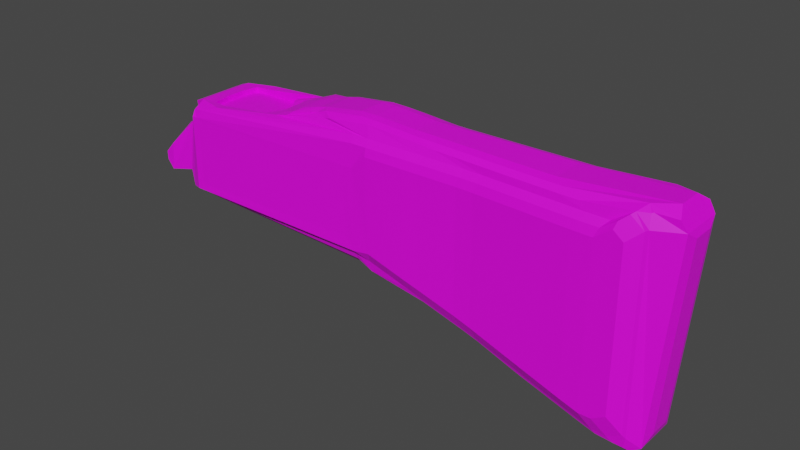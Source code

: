 # Source: ButtOfTheAk_Wood_.blend  (saved by Blender 2.91.10; exported with 4.5.12 LTS)
import bpy
from mathutils import Matrix  # noqa: F401  (used for matrix-valued properties, if any)

bpy.ops.wm.read_factory_settings(use_empty=True)
scene = bpy.context.scene
scene.name = 'Scene'

# ---- collections
col_collection = bpy.data.collections.new('Collection'); scene.collection.children.link(col_collection)

# ---- images (referenced by path relative to the original .blend; pixels are not part of the script)
import os
ASSET_DIR = os.environ.get("B2B_ASSET_DIR", "")  # directory of the original .blend (textures are referenced by path, not embedded)
HERE = os.path.dirname(os.path.abspath(__file__))  # packed textures are extracted next to this script under _unpacked/

def load_image(name, relpath, width, height, colorspace="sRGB"):
    """Load a texture the original file referenced (path relative to the .blend, or extracted next to this script)."""
    p = next((c for c in (os.path.join(HERE, relpath), os.path.join(ASSET_DIR, relpath)) if relpath and os.path.exists(c)), "")
    if p:
        img = bpy.data.images.load(p, check_existing=True)
        img.name = name
    else:  # same state as the original file: an image datablock whose file is absent (Cycles renders it pink)
        img = bpy.data.images.new(name, width, height)
        img.source = "FILE"
        img.filepath = "//" + (relpath or name)
    img.colorspace_settings.name = colorspace
    return img
img_buttoftheweapon_png = load_image('ButtOfTheWeapon.png', 'ButtOfTheWeapon.png', 1024, 1024, 'sRGB')

# ---- materials (node trees are filled in below, after node groups)
mat_buttoftheweapon = bpy.data.materials.new('ButtOfTheWeapon')
mat_buttoftheweapon.use_transparent_shadow = False

# ---- material node trees
mat_buttoftheweapon.use_nodes = True; mat_buttoftheweapon.node_tree.nodes.clear()
_N = mat_buttoftheweapon.node_tree.nodes; _L = mat_buttoftheweapon.node_tree.links
n0 = _N.new('ShaderNodeBsdfPrincipled'); n0.name = 'Principled BSDF'; n0.location = (10, 300)
n0.distribution = 'GGX'
n0.subsurface_method = 'RANDOM_WALK_SKIN'
n0.inputs[3].default_value = 1.45
n0.inputs[27].default_value = (0.0, 0.0, 0.0, 1.0)
n0.inputs[28].default_value = 1.0
n1 = _N.new('ShaderNodeOutputMaterial'); n1.name = 'Material Output'; n1.location = (300, 300)
n2 = _N.new('ShaderNodeTexImage'); n2.name = 'Image Texture'; n2.location = (-557, 124)
n2.image = img_buttoftheweapon_png
_L.new(n0.outputs[0], n1.inputs[0])
_L.new(n2.outputs[0], n0.inputs[0])
n1.is_active_output = True

# ---- world
world_world = bpy.data.worlds.new('World'); scene.world = world_world
world_world.use_nodes = True; world_world.node_tree.nodes.clear()
_N = world_world.node_tree.nodes; _L = world_world.node_tree.links
n0 = _N.new('ShaderNodeOutputWorld'); n0.name = 'World Output'; n0.location = (300, 300)
n1 = _N.new('ShaderNodeBackground'); n1.name = 'Background'; n1.location = (10, 300)
n1.inputs[0].default_value = (0.05088, 0.05088, 0.05088, 1.0)
_L.new(n1.outputs[0], n0.inputs[0])
n0.is_active_output = True
world_world.color = (0.05088, 0.05088, 0.05088)
world_world.use_sun_shadow = False
world_world.sun_shadow_jitter_overblur = 0.0

# ---- meshes
me_cube_005 = bpy.data.meshes.new('Cube.005')
me_cube_005.from_pydata([(-0.02236, -0.01558, 0.03538), (-0.02236, 0.01369, 0.03538), (-0.007561, -0.03109, 0.03538), (-0.007561, 0.02919, 0.03538), (-0.01804, -0.02899, 0.03064), (-0.01804, 0.0271, 0.03064), (-0.007561, 0.02899, 0.03064), (0.02577, 0.02935, 0.03064), (0.02577, -0.03125, 0.03064), (-0.007561, -0.03088, 0.03064), (-0.02552, 0.04328, -0.04249), (-0.02552, -0.04517, -0.04249), (-0.02552, -0.04518, 0.0199), (-0.02552, 0.04328, 0.0199), (-0.07163, -0.03499, -0.04588), (-0.079, -0.01548, -0.0431), (-0.04902, -0.03412, -0.03918), (-0.079, 0.01359, -0.0431), (-0.07163, 0.03309, -0.04588), (-0.04902, 0.03223, -0.03918), (-0.06694, -0.01055, -0.003011), (-0.06866, -0.03505, -0.01847), (-0.04716, -0.02648, 0.009546), (-0.06866, 0.03315, -0.01847), (-0.06694, 0.008652, -0.003011), (-0.04716, 0.02458, 0.009546), (-0.07709, 0.03315, -0.03749), (-0.078, 0.01359, -0.04043), (-0.078, -0.01548, -0.04043), (-0.07709, -0.03505, -0.03749), (-0.07709, -0.03505, -0.02931), (-0.07301, -0.01548, -0.01385), (-0.07301, 0.01359, -0.01385), (-0.07709, 0.03315, -0.02931), (-0.02606, -0.01658, 0.03538), (-0.02606, 0.01468, 0.03538), (-0.03994, -0.02714, 0.02123), (-0.03994, 0.02525, 0.02123), (-0.04166, 0.03775, -0.05111), (-0.04166, -0.03964, -0.05111), (0.04874, 0.02935, 0.04357), (0.04874, -0.03125, 0.04357), (-0.007381, -0.04081, 0.03606), (-0.007381, 0.03892, 0.03606), (0.05545, -0.0009475, 0.05019), (0.03396, -0.0009475, 0.03064), (-0.02425, -0.006666, 0.03538), (-0.02425, 0.004771, 0.03538), (-0.02032, -0.01074, 0.03064), (-0.02032, 0.008846, 0.03064), (-0.03743, -0.03183, 0.03227), (-0.03743, 0.02994, 0.03227), (-0.03864, -0.02908, 0.02578), (-0.03864, 0.02719, 0.02578), (-0.03893, -0.02906, 0.02314), (-0.04818, -0.0285, 0.00763), (-0.04818, 0.02661, 0.00763), (-0.03893, 0.02717, 0.02314), (0.1204, -0.0387, -0.04249), (0.1392, -0.0384, -0.05084), (0.1392, 0.0365, -0.05084), (0.1204, 0.0368, -0.04249), (0.119, 0.0368, 0.0199), (0.119, -0.0387, 0.0199), (0.125, -0.03284, -0.05829), (0.1375, -0.03269, -0.06081), (0.1376, -0.03319, 0.04998), (0.125, -0.03333, 0.05012), (0.1375, 0.03079, -0.06081), (0.125, 0.03095, -0.05829), (0.125, 0.03144, 0.05012), (0.1376, 0.03129, 0.04998), (0.171, -0.03177, 0.04988), (0.1838, -0.03123, 0.04984), (0.2167, -0.03036, 0.04973), (0.2302, -0.03047, 0.04969), (0.2625, -0.03187, 0.04959), (0.2767, -0.03246, 0.04954), (0.3082, -0.03369, 0.04945), (0.3232, -0.03394, 0.0494), (0.3232, 0.03204, 0.0494), (0.3082, 0.0318, 0.04945), (0.2767, 0.03056, 0.04954), (0.2625, 0.02998, 0.04959), (0.2302, 0.02857, 0.04969), (0.2167, 0.02846, 0.04973), (0.1838, 0.02934, 0.04984), (0.171, 0.02987, 0.04988), (0.3082, 0.03179, -0.1201), (0.3232, 0.03204, -0.1254), (0.2625, 0.02997, -0.1042), (0.2767, 0.03056, -0.1092), (0.2167, 0.02846, -0.08832), (0.2302, 0.02857, -0.09304), (0.1709, 0.02987, -0.07242), (0.1839, 0.02934, -0.07691), (0.1839, -0.03123, -0.07691), (0.1709, -0.03177, -0.07242), (0.2303, -0.03047, -0.09304), (0.2167, -0.03036, -0.08832), (0.2767, -0.03246, -0.1092), (0.2625, -0.03187, -0.1042), (0.3232, -0.03394, -0.1254), (0.3082, -0.03369, -0.1201), (0.3006, 0.03798, -0.1069), (0.3155, 0.03829, -0.1121), (0.2572, 0.03581, -0.09185), (0.2713, 0.03654, -0.09675), (0.2137, 0.03404, -0.07672), (0.2272, 0.03418, -0.08142), (0.1703, 0.03573, -0.06163), (0.1832, 0.03506, -0.06612), (0.1832, -0.03696, -0.06612), (0.1703, -0.03762, -0.06163), (0.2272, -0.03607, -0.08142), (0.2137, -0.03593, -0.07672), (0.2713, -0.03844, -0.09675), (0.2572, -0.03771, -0.09185), (0.3155, -0.04018, -0.1121), (0.3006, -0.03987, -0.1069), (0.3351, 0.03803, 0.03903), (0.3351, 0.03803, -0.1051), (0.3247, 0.03811, -0.1122), (0.3247, -0.04, -0.1122), (0.3351, -0.03993, -0.1051), (0.3351, -0.03993, 0.03903), (0.3475, 0.03088, 0.05047), (0.3475, 0.03088, -0.1214), (0.3451, -0.03372, 0.04901), (0.3352, -0.03378, 0.05821), (0.3347, -0.03378, -0.1262), (0.3451, -0.03372, -0.1192), (0.3352, 0.03188, 0.05821), (0.3451, 0.03183, 0.04901), (0.3451, 0.03183, -0.1192), (0.3347, 0.03189, -0.1262), (0.3475, -0.03278, 0.05047), (0.3475, -0.03278, -0.1214), (-0.02032, 0.008889, 0.03538), (-0.01804, 0.02733, 0.03538), (-0.02998, -0.03177, 0.03538), (-0.01804, -0.02923, 0.03538), (-0.02998, 0.02988, 0.03538), (-0.02032, -0.01078, 0.03538), (0.3694, 0.01026, 0.04593), (0.3675, 0.02147, 0.05233), (0.3584, 0.01026, -0.1213), (0.3555, 0.02138, -0.131), (0.3694, -0.01215, 0.04593), (0.3675, -0.02336, 0.05233), (0.3584, -0.01215, -0.1213), (0.3555, -0.02328, -0.131), (0.07016, -0.0009475, 0.05503), (-0.03168, -0.04577, -0.04867), (-0.03168, 0.04387, -0.04867), (0.1267, 0.03675, -0.05308), (0.1267, -0.03865, -0.05308), (0.1375, 0.03496, 0.04346), (0.1376, 0.03673, 0.03592), (0.1376, -0.03863, 0.03592), (0.1375, -0.03686, 0.04346), (0.1697, -0.03555, 0.04343), (0.169, -0.03762, 0.03582), (0.1819, -0.03696, 0.03577), (0.1825, -0.03492, 0.04341), (0.2142, -0.03392, 0.04335), (0.2128, -0.03593, 0.03567), (0.2262, -0.03607, 0.03561), (0.2276, -0.03404, 0.04332), (0.2587, -0.03562, 0.04319), (0.2566, -0.03771, 0.0355), (0.2707, -0.03843, 0.03543), (0.2728, -0.03629, 0.04315), (0.3032, -0.03767, 0.04304), (0.3003, -0.03988, 0.03531), (0.3152, -0.04018, 0.03522), (0.3181, -0.03793, 0.04304), (0.3181, 0.03603, 0.04304), (0.3152, 0.03829, 0.03522), (0.3003, 0.03798, 0.03531), (0.3032, 0.03577, 0.04304), (0.2728, 0.0344, 0.04315), (0.2707, 0.03654, 0.03543), (0.2566, 0.03582, 0.0355), (0.2587, 0.03373, 0.04319), (0.2276, 0.03215, 0.04332), (0.2262, 0.03417, 0.03561), (0.2128, 0.03404, 0.03567), (0.2142, 0.03203, 0.04335), (0.1825, 0.03302, 0.04341), (0.1819, 0.03506, 0.03577), (0.169, 0.03572, 0.03582), (0.1697, 0.03365, 0.04343), (0.3276, 0.03809, 0.04606), (0.3292, 0.03565, 0.05218), (0.3292, -0.03755, 0.05218), (0.3276, -0.03998, 0.04606), (-0.02764, -0.04533, 0.02203), (-0.02334, -0.04354, 0.0295), (-0.03132, -0.04279, 0.02803), (-0.03168, -0.04569, 0.02203), (-0.02334, 0.04164, 0.0295), (-0.02764, 0.04344, 0.02203), (-0.03168, 0.04379, 0.02203), (-0.03132, 0.04089, 0.02803), (0.125, 0.03655, 0.022), (0.125, 0.0353, 0.04342), (0.125, -0.03719, 0.04342), (0.125, -0.03844, 0.022), (0.06, -0.03152, 0.04672), (0.05998, 0.02952, 0.04712), (0.05013, 0.02202, 0.04482), (0.02716, 0.022, 0.03064), (0.05013, -0.02391, 0.04482), (0.02716, -0.02389, 0.03064), (0.1011, 0.02867, 0.05572), (0.09476, 0.02736, 0.05388), (0.09476, -0.02926, 0.05388), (0.1011, -0.03056, 0.05572), (0.1501, -0.02895, 0.05941), (0.135, -0.02915, 0.0601), (0.2049, -0.02872, 0.05604), (0.1902, -0.02854, 0.0564), (0.2534, -0.03068, 0.05562), (0.2389, -0.03011, 0.05575), (0.3004, -0.03205, 0.0556), (0.2858, -0.03185, 0.05554), (0.2858, 0.02995, 0.05554), (0.3004, 0.03015, 0.0556), (0.2389, 0.02822, 0.05575), (0.2534, 0.02878, 0.05562), (0.1902, 0.02664, 0.0564), (0.2049, 0.02683, 0.05604), (0.135, 0.02726, 0.0601), (0.1501, 0.02706, 0.05941), (0.3377, 0.02972, 0.06071), (0.3459, 0.02629, 0.06125), (0.3377, -0.03162, 0.06071), (0.3459, -0.02819, 0.06125), (0.07016, -0.02174, 0.05406), (0.06535, -0.03008, 0.05123), (0.06529, 0.02816, 0.05141), (0.07016, 0.01985, 0.05406), (0.05664, 0.005603, 0.04993), (0.05263, 0.01486, 0.04685), (0.03371, 0.00554, 0.03064), (0.0297, 0.01475, 0.03064), (0.05263, -0.01676, 0.04685), (0.05664, -0.007498, 0.04993), (0.0297, -0.01665, 0.03064), (0.03371, -0.007435, 0.03064), (0.08943, 0.01556, 0.05893), (0.09249, 0.02255, 0.05809), (0.08548, 0.02286, 0.05503), (0.08267, 0.01595, 0.05707), (0.08267, -0.01785, 0.05707), (0.08559, -0.02483, 0.05502), (0.09259, -0.02451, 0.05807), (0.08943, -0.01745, 0.05893), (0.1389, -0.02308, 0.06259), (0.1335, -0.01556, 0.06413), (0.1206, -0.01589, 0.06417), (0.125, -0.02317, 0.06294), (0.1899, -0.02282, 0.05982), (0.1818, -0.01499, 0.06185), (0.1683, -0.01484, 0.06189), (0.1756, -0.02255, 0.06004), (0.2385, -0.02479, 0.0595), (0.2301, -0.01679, 0.06171), (0.2159, -0.01628, 0.06175), (0.2241, -0.02421, 0.0596), (0.2863, -0.02612, 0.05942), (0.2784, -0.01808, 0.06156), (0.2635, -0.0179, 0.0616), (0.2716, -0.02592, 0.05941), (0.2716, 0.02402, 0.05942), (0.2635, 0.016, 0.0616), (0.2784, 0.01618, 0.06156), (0.2863, 0.02422, 0.05942), (0.2241, 0.0223, 0.05961), (0.2159, 0.01439, 0.06175), (0.2301, 0.01489, 0.06171), (0.2385, 0.02288, 0.05951), (0.1756, 0.02063, 0.06006), (0.1683, 0.01295, 0.06189), (0.1818, 0.01309, 0.06185), (0.1898, 0.0209, 0.05983), (0.1249, 0.02122, 0.06296), (0.1206, 0.014, 0.06417), (0.1335, 0.01366, 0.06413), (0.1389, 0.02115, 0.06261), (0.3425, 0.02049, 0.06559), (0.3587, 0.01125, 0.06796), (0.3471, 0.02544, 0.06189), (0.3628, 0.02257, 0.06109), (0.3587, -0.01314, 0.06796), (0.3425, -0.02239, 0.06559), (0.3628, -0.02447, 0.06109), (0.3471, -0.02734, 0.06189), (-0.01804, 0.02721, 0.03301), (-0.007561, 0.02908, 0.03301), (-0.007561, -0.03098, 0.03301), (-0.01804, -0.0291, 0.03301), (0.02577, 0.02935, 0.03619), (0.02577, -0.03125, 0.03998), (0.03396, -0.0009475, 0.03373), (-0.02032, 0.008866, 0.03301), (-0.02032, -0.01076, 0.03301), (0.02716, 0.02201, 0.03619), (0.02716, -0.0239, 0.03619), (0.03369, 0.005572, 0.03373), (0.02968, 0.0148, 0.03373), (0.03369, -0.007466, 0.03373), (0.02968, -0.0167, 0.03373), (-0.01838, -0.03037, -0.05979), (-0.03558, -0.03812, -0.05338), (-0.03558, 0.03622, -0.05338), (-0.01838, 0.02847, -0.05979), (0.125, 0.02212, -0.06948), (0.125, 0.029, -0.06349), (0.1375, 0.02897, -0.07032), (0.1375, 0.02186, -0.07632), (0.1375, -0.02376, -0.07632), (0.1375, -0.03086, -0.07032), (0.125, -0.03089, -0.06349), (0.125, -0.02402, -0.06948), (0.3258, 0.03078, -0.129), (0.3307, 0.02231, -0.136), (0.3159, 0.0221, -0.131), (0.3108, 0.03053, -0.1239), (0.2787, 0.02929, -0.113), (0.2823, 0.02098, -0.1198), (0.2682, 0.02048, -0.1151), (0.2645, 0.02871, -0.1082), (0.2312, 0.02775, -0.09515), (0.234, 0.01921, -0.1016), (0.2205, 0.01912, -0.09712), (0.2177, 0.0276, -0.09061), (0.1844, 0.02831, -0.0795), (0.1857, 0.01991, -0.0855), (0.1729, 0.02036, -0.08325), (0.1718, 0.02835, -0.07716), (0.1718, -0.03024, -0.07716), (0.1729, -0.02226, -0.08325), (0.1857, -0.0218, -0.0855), (0.1844, -0.03021, -0.0795), (0.2177, -0.02949, -0.09061), (0.2205, -0.02101, -0.09712), (0.234, -0.02111, -0.1016), (0.2312, -0.02965, -0.09515), (0.2645, -0.03061, -0.1082), (0.2682, -0.02237, -0.1151), (0.2823, -0.02287, -0.1198), (0.2787, -0.03118, -0.113), (0.3108, -0.03243, -0.1239), (0.3159, -0.02399, -0.131), (0.3307, -0.0242, -0.136), (0.3258, -0.03268, -0.129), (0.3446, 0.02216, -0.1373), (0.3382, 0.03057, -0.1301), (0.3457, 0.02918, -0.1314), (0.3492, 0.02533, -0.1346), (0.3382, -0.03247, -0.1301), (0.3446, -0.02406, -0.1373), (0.3492, -0.02722, -0.1346), (0.3457, -0.03107, -0.1314)], [], [(28, 29, 30, 31, 32, 33, 26, 27), (60, 110, 94, 68), (329, 330, 91, 88), (156, 153, 39, 64), (325, 318, 321, 322), (300, 299, 5, 6), (163, 112, 115, 166), (217, 218, 257, 256), (2, 141, 140, 42), (304, 309, 214, 8), (302, 301, 9, 4), (303, 300, 6, 7), (301, 304, 8, 9), (313, 249, 214, 309), (307, 302, 4, 48), (14, 21, 30, 29), (23, 18, 26, 33), (20, 24, 32, 31), (56, 24, 20, 55), (16, 15, 17, 19), (19, 18, 23, 56), (55, 21, 14, 16), (14, 15, 16), (17, 18, 19), (20, 21, 55), (23, 24, 56), (23, 33, 32, 24), (30, 21, 20, 31), (14, 29, 28, 15), (26, 18, 17, 27), (17, 15, 28, 27), (126, 127, 134, 133), (182, 107, 106, 183), (105, 122, 135, 89), (331, 352, 351, 332), (140, 199, 198, 42), (201, 204, 142, 43), (62, 13, 202, 205), (206, 201, 43, 70), (113, 59, 65, 97), (208, 156, 59, 159), (180, 181, 82, 81), (123, 118, 102, 130), (180, 81, 80, 177), (12, 63, 208, 197), (109, 106, 90, 93), (160, 66, 67, 207), (37, 25, 22, 36), (39, 16, 19, 38), (38, 19, 56, 57, 142), (54, 55, 16, 39, 140), (315, 324, 64, 39), (66, 218, 217, 67), (327, 356, 355, 328), (7, 6, 5, 49, 48, 4, 9, 8, 214, 249, 250, 45, 245, 246, 212), (319, 316, 38, 69), (270, 263, 221, 224), (230, 82, 83, 229), (228, 80, 81, 227), (3, 40, 70, 43), (107, 182, 179, 104), (316, 317, 314, 315, 39, 38), (114, 167, 166, 115), (0, 46, 47, 1, 35, 34), (198, 207, 67, 42), (210, 211, 244, 241), (60, 158, 191, 110), (139, 3, 43, 142), (215, 71, 70, 216), (308, 303, 7, 212), (233, 215, 252, 287), (299, 306, 49, 5), (306, 307, 48, 49), (142, 57, 53, 51), (54, 140, 50, 52), (57, 54, 52, 53), (140, 142, 51, 50), (36, 22, 55, 54), (22, 25, 56, 55), (25, 37, 57, 56), (37, 36, 54, 57), (41, 2, 42, 67), (117, 114, 98, 101), (119, 116, 100, 103), (175, 118, 123, 124, 125, 196), (107, 104, 88, 91), (178, 105, 104, 179), (111, 108, 92, 95), (115, 112, 96, 99), (308, 212, 246, 311), (137, 136, 128, 131), (111, 190, 187, 108), (329, 88, 89, 326), (226, 78, 79, 225), (360, 359, 135, 134, 127), (171, 116, 119, 174), (167, 114, 117, 170), (357, 102, 103, 354), (353, 100, 101, 350), (349, 98, 99, 346), (154, 155, 69, 38), (344, 339, 336, 347), (348, 335, 332, 351), (352, 331, 328, 355), (228, 235, 132, 80), (109, 186, 183, 106), (232, 84, 85, 231), (234, 86, 87, 233), (341, 320, 68, 94), (274, 267, 223, 226), (225, 237, 296, 271), (282, 275, 227, 230), (323, 65, 64, 324), (339, 344, 343, 340), (335, 348, 347, 336), (58, 63, 12, 11), (116, 171, 170, 117), (118, 175, 174, 119), (125, 124, 131, 128), (10, 13, 62, 61), (220, 72, 73, 219), (190, 111, 110, 191), (186, 109, 108, 187), (41, 209, 213), (222, 74, 75, 221), (224, 76, 77, 223), (145, 147, 127, 126), (192, 157, 71, 87), (68, 320, 319, 69), (215, 216, 253, 252), (159, 59, 113, 162), (60, 68, 69, 155), (158, 60, 155, 205), (65, 59, 156, 64), (160, 161, 72, 66), (322, 321, 340, 343), (323, 342, 97, 65), (215, 233, 87, 71), (220, 218, 66, 72), (345, 346, 99, 96), (349, 350, 101, 98), (353, 354, 103, 100), (357, 362, 130, 102), (359, 326, 89, 135), (333, 334, 93, 90), (337, 338, 95, 92), (345, 96, 97, 342), (132, 235, 236, 126, 133), (234, 231, 85, 86), (232, 229, 83, 84), (230, 227, 81, 82), (237, 225, 79, 129), (226, 223, 77, 78), (224, 221, 75, 76), (222, 219, 73, 74), (119, 103, 102, 118), (117, 101, 100, 116), (115, 99, 98, 114), (113, 97, 96, 112), (111, 95, 94, 110), (109, 93, 92, 108), (107, 91, 90, 106), (105, 89, 88, 104), (194, 177, 80, 132), (184, 185, 84, 83), (188, 189, 86, 85), (193, 194, 132, 133, 120), (164, 165, 74, 73), (168, 169, 76, 75), (172, 173, 78, 77), (176, 195, 129, 79), (341, 94, 95, 338), (337, 92, 93, 334), (333, 90, 91, 330), (356, 327, 358, 363), (164, 73, 72, 161), (168, 75, 74, 165), (172, 77, 76, 169), (176, 79, 78, 173), (192, 87, 86, 189), (188, 85, 84, 185), (184, 83, 82, 181), (105, 178, 193, 120, 121, 122), (260, 289, 288, 261), (264, 285, 284, 265), (268, 281, 280, 269), (272, 277, 276, 273), (112, 163, 162, 113), (146, 144, 148, 150), (136, 137, 151, 149), (130, 362, 365, 137, 131), (238, 237, 129, 128, 136), (135, 122, 121, 134), (129, 195, 196, 125, 128), (11, 12, 197, 200, 153), (123, 130, 131, 124), (361, 360, 127, 147), (145, 126, 236, 293, 294), (364, 363, 358, 361, 147, 151), (151, 137, 365, 364), (121, 120, 133, 134), (1, 47, 138, 139), (0, 34, 140, 141), (35, 1, 139, 142), (34, 35, 142, 140), (46, 0, 141, 143), (47, 46, 143, 138), (51, 53, 52, 50), (146, 150, 151, 147), (148, 144, 145, 149), (144, 146, 147, 145), (150, 148, 149, 151), (296, 237, 238, 298), (210, 40, 211), (210, 216, 70, 40), (217, 209, 41, 67), (153, 200, 199, 140, 39), (204, 203, 154, 38, 142), (63, 58, 156, 208), (58, 11, 153, 156), (13, 10, 154, 203, 202), (10, 61, 155, 154), (61, 62, 205, 155), (197, 198, 199, 200), (201, 202, 203, 204), (206, 157, 158, 205), (160, 207, 208, 159), (178, 179, 180, 177), (182, 183, 184, 181), (186, 187, 188, 185), (190, 191, 192, 189), (162, 163, 164, 161), (166, 167, 168, 165), (170, 171, 172, 169), (174, 175, 176, 173), (161, 160, 159, 162), (207, 198, 197, 208), (157, 192, 191, 158), (201, 206, 205, 202), (163, 166, 165, 164), (167, 170, 169, 168), (171, 174, 173, 172), (179, 182, 181, 180), (183, 186, 185, 184), (187, 190, 189, 188), (193, 178, 177, 194), (195, 176, 175, 196), (71, 157, 206, 70), (294, 292, 295, 297, 149, 145), (297, 298, 238, 136, 149), (305, 310, 245, 45), (312, 305, 45, 250), (254, 255, 258, 251), (218, 220, 262, 257), (235, 291, 293, 236), (287, 290, 234, 233), (290, 283, 231, 234), (235, 228, 278, 291), (277, 272, 295, 292), (281, 268, 273, 276), (285, 264, 269, 280), (289, 260, 265, 284), (251, 258, 261, 288), (266, 259, 219, 222), (152, 242, 243, 44), (152, 239, 255), (259, 262, 220, 219), (263, 266, 222, 221), (267, 270, 224, 223), (275, 278, 228, 227), (279, 282, 230, 229), (283, 286, 232, 231), (286, 279, 229, 232), (271, 274, 226, 225), (216, 210, 241, 253), (239, 152, 44, 248), (209, 217, 256, 240), (292, 294, 293, 291), (297, 295, 296, 298), (310, 243, 244, 311), (312, 250, 249, 313), (254, 251, 252, 253), (258, 255, 256, 257), (288, 289, 290, 287), (284, 285, 286, 283), (280, 281, 282, 279), (276, 277, 278, 275), (272, 273, 274, 271), (268, 269, 270, 267), (264, 265, 266, 263), (260, 261, 262, 259), (251, 288, 287, 252), (261, 258, 257, 262), (242, 254, 253, 241), (255, 239, 240, 256), (265, 260, 259, 266), (269, 264, 263, 270), (273, 268, 267, 274), (281, 276, 275, 282), (285, 280, 279, 286), (289, 284, 283, 290), (277, 292, 291, 278), (295, 272, 271, 296), (243, 242, 241, 244), (239, 248, 247, 240), (240, 247, 213, 209), (248, 312, 313, 247), (245, 310, 311, 246), (248, 44, 305, 312), (44, 243, 310, 305), (211, 308, 311, 244), (138, 143, 307, 306), (139, 138, 306, 299), (211, 40, 303, 308), (143, 141, 302, 307), (247, 313, 309, 213), (2, 41, 304, 301), (40, 3, 300, 303), (141, 2, 301, 302), (41, 213, 309, 304), (3, 139, 299, 300), (358, 359, 360, 361), (362, 363, 364, 365), (323, 324, 325, 322), (319, 320, 321, 318), (343, 344, 345, 342), (347, 348, 349, 346), (351, 352, 353, 350), (355, 356, 357, 354), (327, 328, 329, 326), (331, 332, 333, 330), (335, 336, 337, 334), (339, 340, 341, 338), (342, 323, 322, 343), (320, 341, 340, 321), (316, 319, 318, 317), (324, 315, 314, 325), (328, 331, 330, 329), (332, 335, 334, 333), (336, 339, 338, 337), (344, 347, 346, 345), (348, 351, 350, 349), (352, 355, 354, 353), (362, 357, 356, 363), (326, 359, 358, 327), (317, 318, 325, 314), (242, 152, 254), (254, 152, 255)])
_uv = me_cube_005.uv_layers.new(name='UVMap')
_uv.uv.foreach_set('vector', [0.05237, 0.5628, 0.05802, 0.5248, 0.07389, 0.5247, 0.1048, 0.5628, 0.1048, 0.6191, 0.07389, 0.6572, 0.05802, 0.6571, 0.05237, 0.6191, 0.8135, 0.8851, 0.8134, 0.8213, 0.8358, 0.8129, 0.8358, 0.8815, 0.9864, 0.07742, 0.9859, 0.01168, 0.9923, 0.00565, 0.9923, 0.07031, 0.8287, 0.3111, 0.8287, 0.6187, 0.815, 0.6374, 0.8134, 0.3136, 0.5493, 0.7683, 0.5493, 0.8578, 0.5216, 0.8573, 0.5216, 0.7688, 0.1887, 0.9686, 0.1887, 0.9893, 0.1841, 0.9893, 0.1841, 0.9687, 0.3071, 0.4992, 0.308, 0.3015, 0.367, 0.2804, 0.367, 0.4984, 0.7568, 0.9716, 0.751, 0.9834, 0.7471, 0.963, 0.7568, 0.9518, 0.3626, 0.962, 0.3668, 0.9418, 0.38, 0.9222, 0.38, 0.9694, 0.7267, 0.246, 0.734, 0.2315, 0.7448, 0.2315, 0.7448, 0.246, 0.8615, 0.9697, 0.8615, 0.9903, 0.8569, 0.9903, 0.8569, 0.9696, 0.08409, 0.8362, 0.09026, 0.7716, 0.09486, 0.7716, 0.09486, 0.8362, 0.5447, 0.9252, 0.5312, 0.8606, 0.5493, 0.8606, 0.5493, 0.9252, 0.9231, 0.1881, 0.9291, 0.188, 0.9291, 0.2029, 0.9183, 0.2029, 0.9899, 0.5494, 0.9899, 0.5136, 0.9945, 0.5138, 0.9945, 0.5495, 0.9722, 0.3111, 0.9722, 0.3646, 0.9582, 0.3419, 0.96, 0.3261, 0.9746, 0.7801, 0.9746, 0.8336, 0.9624, 0.8186, 0.9607, 0.8028, 0.753, 0.8633, 0.753, 0.9005, 0.7289, 0.9101, 0.7289, 0.8537, 0.04958, 0.7845, 0.007739, 0.7497, 0.007739, 0.7125, 0.04958, 0.6776, 0.4604, 0.502, 0.5191, 0.5381, 0.5191, 0.5945, 0.4604, 0.6307, 0.2736, 0.6688, 0.3158, 0.6512, 0.3158, 0.7047, 0.2806, 0.76, 0.05942, 0.6599, 0.0946, 0.7153, 0.0946, 0.7688, 0.05237, 0.7511, 0.3586, 0.8257, 0.3847, 0.7944, 0.3847, 0.8632, 0.4261, 0.8632, 0.4, 0.8319, 0.4261, 0.7944, 0.2736, 0.7972, 0.3182, 0.7628, 0.3182, 0.8284, 0.2597, 0.799, 0.2152, 0.7646, 0.2597, 0.7334, 0.09012, 0.8553, 0.1118, 0.8398, 0.1118, 0.8888, 0.09836, 0.911, 0.3182, 0.9024, 0.2965, 0.8869, 0.3048, 0.8312, 0.3182, 0.8534, 0.9374, 0.755, 0.9374, 0.7744, 0.899, 0.7726, 0.8984, 0.7671, 0.6701, 0.6929, 0.6701, 0.7124, 0.6311, 0.7003, 0.6317, 0.6948, 0.5719, 0.9884, 0.5719, 0.932, 0.5774, 0.932, 0.5774, 0.9884, 0.8896, 0.3111, 0.8896, 0.6241, 0.8842, 0.62, 0.8842, 0.3141, 0.7118, 0.001665, 0.7118, 0.258, 0.6845, 0.2484, 0.6845, 0.001391, 0.4107, 0.9222, 0.4254, 0.9321, 0.4254, 0.9677, 0.4077, 0.9542, 0.5521, 0.8533, 0.5521, 0.7683, 0.581, 0.7692, 0.581, 0.8524, 0.6148, 0.6921, 0.6148, 0.7179, 0.5991, 0.716, 0.5685, 0.7015, 0.678, 0.6903, 0.673, 0.6753, 0.6983, 0.6702, 0.6983, 0.7174, 0.8953, 0.2877, 0.8953, 0.03353, 0.8998, 0.02903, 0.8998, 0.2984, 0.8456, 0.2906, 0.8506, 0.001391, 0.8605, 0.03377, 0.8605, 0.2924, 0.6591, 0.2849, 0.7221, 0.275, 0.7221, 0.2976, 0.6543, 0.3083, 0.4604, 0.7791, 0.461, 0.6335, 0.4854, 0.6373, 0.4854, 0.8056, 0.9271, 0.9375, 0.9274, 0.8786, 0.942, 0.8857, 0.942, 0.947, 0.6633, 0.9607, 0.6486, 0.9705, 0.6456, 0.9386, 0.6633, 0.9251, 0.6134, 0.9824, 0.5986, 0.9727, 0.5987, 0.9437, 0.6134, 0.9535, 0.2626, 0.844, 0.2625, 0.5902, 0.2671, 0.5772, 0.2671, 0.8477, 0.008071, 0.866, 0.007739, 0.8043, 0.03053, 0.7873, 0.03053, 0.8535, 0.7011, 0.7214, 0.7011, 0.7069, 0.7254, 0.7068, 0.7254, 0.7218, 0.8223, 0.3083, 0.7957, 0.307, 0.7957, 0.208, 0.8223, 0.2067, 0.1521, 0.6885, 0.1793, 0.6992, 0.1793, 0.8279, 0.1521, 0.8386, 0.2123, 0.7672, 0.1929, 0.7453, 0.1821, 0.6545, 0.1963, 0.6225, 0.2123, 0.5972, 0.2768, 0.5491, 0.2625, 0.5171, 0.2733, 0.4263, 0.2927, 0.4044, 0.2927, 0.5744, 0.8732, 0.323, 0.8732, 0.627, 0.8628, 0.6262, 0.8681, 0.3111, 0.6386, 0.933, 0.6369, 0.8613, 0.6421, 0.8493, 0.6421, 0.9089, 0.6701, 0.6, 0.6701, 0.6902, 0.6398, 0.6897, 0.6398, 0.6004, 0.01729, 0.4044, 0.08193, 0.4051, 0.1022, 0.4088, 0.1067, 0.4442, 0.1067, 0.4822, 0.1022, 0.5176, 0.08193, 0.5213, 0.01729, 0.522, 0.01459, 0.5077, 0.009662, 0.4937, 0.001889, 0.4758, 0.001391, 0.4632, 0.001889, 0.4506, 0.009658, 0.4328, 0.01459, 0.4187, 0.86, 0.3111, 0.86, 0.6144, 0.8549, 0.6284, 0.8496, 0.3119, 0.9271, 0.8466, 0.9272, 0.7801, 0.9397, 0.8098, 0.9397, 0.8758, 0.9802, 0.5603, 0.9802, 0.5136, 0.9871, 0.5402, 0.9871, 0.5876, 0.1146, 0.8285, 0.1146, 0.7825, 0.1223, 0.8105, 0.1223, 0.8557, 0.753, 0.7655, 0.6427, 0.762, 0.4944, 0.753, 0.753, 0.7466, 0.2498, 0.2578, 0.249, 0.001391, 0.3066, 0.001761, 0.3066, 0.2777, 0.03699, 0.6719, 0.001391, 0.6569, 0.001391, 0.5427, 0.03699, 0.5277, 0.04958, 0.5247, 0.04958, 0.6748, 0.7697, 0.001391, 0.7697, 0.2284, 0.7435, 0.2287, 0.7435, 0.01073, 0.461, 0.9237, 0.4574, 0.941, 0.4574, 0.9632, 0.461, 0.9805, 0.4539, 0.9824, 0.4539, 0.9218, 0.8329, 0.2924, 0.828, 0.003189, 0.8429, 0.001391, 0.8429, 0.26, 0.9817, 0.9082, 0.979, 0.8839, 0.9932, 0.8786, 0.9932, 0.9153, 0.1742, 0.5727, 0.1732, 0.4044, 0.2342, 0.4054, 0.2342, 0.5945, 0.3917, 0.9497, 0.3875, 0.9295, 0.4049, 0.9222, 0.4049, 0.9694, 0.1811, 0.913, 0.1828, 0.8414, 0.1862, 0.8655, 0.1862, 0.9251, 0.7476, 0.246, 0.7476, 0.2315, 0.7583, 0.2315, 0.7583, 0.246, 0.5669, 0.8561, 0.5669, 0.9223, 0.5527, 0.9379, 0.5521, 0.8743, 0.9938, 0.4026, 0.9938, 0.4384, 0.9892, 0.4385, 0.9892, 0.4028, 0.9936, 0.2674, 0.9936, 0.3054, 0.989, 0.3054, 0.989, 0.2674, 0.626, 0.6921, 0.626, 0.722, 0.6225, 0.7182, 0.6175, 0.7053, 0.2708, 0.8525, 0.2708, 0.8823, 0.2623, 0.8692, 0.2672, 0.8562, 0.7573, 0.8159, 0.7573, 0.7069, 0.7624, 0.7068, 0.7624, 0.816, 0.6661, 0.888, 0.6661, 0.7684, 0.6817, 0.7683, 0.6817, 0.8881, 0.1826, 0.8007, 0.1821, 0.774, 0.1861, 0.77, 0.1861, 0.805, 0.08011, 0.9438, 0.08011, 0.8447, 0.08431, 0.8408, 0.08431, 0.9477, 0.4282, 0.9532, 0.4287, 0.9265, 0.4323, 0.9222, 0.4323, 0.9572, 0.3216, 0.856, 0.3216, 0.7544, 0.3258, 0.7506, 0.3258, 0.8597, 0.6427, 0.7283, 0.753, 0.7249, 0.753, 0.7438, 0.4944, 0.7374, 0.1265, 0.8442, 0.1269, 0.7825, 0.1493, 0.795, 0.1493, 0.8612, 0.189, 0.8302, 0.1894, 0.77, 0.2123, 0.7873, 0.2123, 0.852, 0.6128, 0.2873, 0.6135, 0.001512, 0.6313, 0.001391, 0.6516, 0.01516, 0.6516, 0.2947, 0.637, 0.3083, 0.7019, 0.8503, 0.7016, 0.79, 0.7249, 0.7683, 0.7249, 0.8329, 0.6733, 0.3113, 0.6733, 0.5971, 0.6445, 0.587, 0.6445, 0.3111, 0.2373, 0.8018, 0.2373, 0.8644, 0.2154, 0.8776, 0.2152, 0.8102, 0.7875, 0.8158, 0.7875, 0.8784, 0.7653, 0.87, 0.7655, 0.8026, 0.9072, 0.4204, 0.9179, 0.4204, 0.9179, 0.4353, 0.9119, 0.4352, 0.8814, 0.3111, 0.8814, 0.6244, 0.876, 0.6217, 0.876, 0.3158, 0.3707, 0.5581, 0.3698, 0.3605, 0.4297, 0.3612, 0.4297, 0.5792, 0.9871, 0.7873, 0.9929, 0.7801, 0.9929, 0.811, 0.9873, 0.8179, 0.5774, 0.8561, 0.5774, 0.9013, 0.5697, 0.9292, 0.5697, 0.8832, 0.7613, 0.9723, 0.7718, 0.9617, 0.7823, 0.9603, 0.7823, 0.9847, 0.7757, 0.9862, 0.3094, 0.2777, 0.3102, 0.02128, 0.367, 0.001391, 0.367, 0.2773, 0.4604, 0.2489, 0.4613, 0.02191, 0.5194, 0.001391, 0.5194, 0.2484, 0.05253, 0.9453, 0.05814, 0.9522, 0.05814, 0.9831, 0.05237, 0.9759, 0.9668, 0.8405, 0.9731, 0.8465, 0.9731, 0.8758, 0.9666, 0.8696, 0.1457, 0.9072, 0.1493, 0.9102, 0.1493, 0.9381, 0.1454, 0.9348, 0.8468, 0.3298, 0.8468, 0.6374, 0.8315, 0.6349, 0.833, 0.3111, 0.4297, 0.6512, 0.4297, 0.7321, 0.3586, 0.7306, 0.3586, 0.6527, 0.4944, 0.7196, 0.4944, 0.6414, 0.5657, 0.639, 0.5657, 0.7221, 0.637, 0.6021, 0.637, 0.6872, 0.5685, 0.6893, 0.5685, 0.6, 0.6633, 0.8493, 0.6633, 0.9223, 0.6566, 0.9179, 0.6449, 0.8914, 0.4613, 0.4787, 0.4604, 0.2517, 0.5194, 0.2522, 0.5194, 0.4992, 0.2132, 0.9311, 0.2132, 0.8804, 0.2197, 0.9057, 0.2197, 0.9589, 0.3258, 0.6798, 0.3258, 0.7479, 0.3186, 0.7239, 0.3187, 0.6512, 0.1982, 0.928, 0.189, 0.8609, 0.2068, 0.8548, 0.2068, 0.9234, 0.9322, 0.5955, 0.9323, 0.5314, 0.9451, 0.5606, 0.9451, 0.6236, 0.6161, 0.8526, 0.6137, 0.7796, 0.6329, 0.7683, 0.6329, 0.8781, 0.9279, 0.7325, 0.9278, 0.6683, 0.9407, 0.6402, 0.9407, 0.7031, 0.09244, 0.9603, 0.1108, 0.9641, 0.1108, 0.9889, 0.1003, 0.9869, 0.753, 0.7692, 0.753, 0.8501, 0.7276, 0.8509, 0.7276, 0.7683, 0.6357, 0.8465, 0.6357, 0.7683, 0.6633, 0.7685, 0.6633, 0.8463, 0.2462, 0.2847, 0.1252, 0.2819, 0.1252, 0.001392, 0.2462, 0.001391, 0.6817, 0.001391, 0.6817, 0.2578, 0.6544, 0.258, 0.6543, 0.01105, 0.6417, 0.3111, 0.6417, 0.5968, 0.6129, 0.5971, 0.6128, 0.3212, 0.7011, 0.6179, 0.7011, 0.3384, 0.7239, 0.3111, 0.7239, 0.6373, 0.001391, 0.001391, 0.1224, 0.001392, 0.1224, 0.2819, 0.001391, 0.2847, 0.2972, 0.4898, 0.2971, 0.417, 0.3044, 0.3931, 0.3044, 0.4612, 0.7974, 0.001808, 0.7974, 0.1995, 0.7724, 0.1904, 0.7724, 0.001391, 0.7407, 0.001724, 0.7407, 0.2287, 0.7146, 0.2194, 0.7146, 0.001391, 0.4121, 0.9888, 0.4254, 0.9704, 0.4254, 0.9949, 0.3562, 0.8923, 0.3562, 0.9455, 0.3497, 0.9709, 0.3497, 0.9201, 0.9843, 0.7801, 0.9843, 0.8276, 0.9774, 0.8542, 0.9774, 0.8074, 0.4124, 0.001391, 0.4124, 0.3577, 0.3875, 0.3402, 0.3698, 0.00727, 0.954, 0.2694, 0.954, 0.207, 0.9685, 0.2073, 0.9685, 0.2721, 0.9108, 0.6314, 0.8924, 0.6351, 0.9002, 0.6086, 0.9108, 0.6066, 0.6973, 0.8909, 0.703, 0.9027, 0.703, 0.9228, 0.6933, 0.9115, 0.1095, 0.5945, 0.1105, 0.4262, 0.1704, 0.4044, 0.1704, 0.5935, 0.2934, 0.9517, 0.2934, 0.9743, 0.2686, 0.9742, 0.2697, 0.9588, 0.7902, 0.6276, 0.7902, 0.7959, 0.7658, 0.7998, 0.7653, 0.6542, 0.9171, 0.0262, 0.8945, 0.02616, 0.9016, 0.00249, 0.9171, 0.001391, 0.954, 0.7054, 0.954, 0.643, 0.9685, 0.6402, 0.9685, 0.7051, 0.1793, 0.5972, 0.1793, 0.6857, 0.1095, 0.6828, 0.1095, 0.6001, 0.7071, 0.9202, 0.7162, 0.8531, 0.7249, 0.8577, 0.7249, 0.9263, 0.4554, 0.855, 0.4355, 0.7918, 0.4435, 0.7195, 0.4554, 0.7833, 0.8609, 0.7033, 0.8808, 0.6402, 0.8808, 0.7119, 0.8689, 0.7756, 0.7557, 0.9074, 0.7566, 0.8394, 0.7605, 0.8427, 0.7605, 0.9101, 0.9918, 0.1951, 0.9918, 0.2646, 0.9855, 0.2581, 0.9882, 0.1919, 0.9855, 0.6916, 0.986, 0.6259, 0.9918, 0.633, 0.9918, 0.6977, 0.9944, 0.8263, 0.9944, 0.8505, 0.9871, 0.8429, 0.9875, 0.8207, 0.2197, 0.9617, 0.2197, 0.986, 0.2128, 0.9915, 0.2124, 0.9693, 0.9864, 0.3637, 0.9864, 0.4332, 0.9828, 0.4363, 0.9802, 0.3702, 0.487, 0.9434, 0.4861, 0.8754, 0.4909, 0.8727, 0.4909, 0.9401, 0.9436, 0.07124, 0.9483, 0.074, 0.9483, 0.1005, 0.9397, 0.09586, 0.3179, 0.9722, 0.3099, 0.972, 0.2965, 0.9611, 0.3123, 0.9444, 0.3179, 0.946, 0.8779, 0.1527, 0.8779, 0.2305, 0.868, 0.2829, 0.8633, 0.2192, 0.9104, 0.6402, 0.9104, 0.7062, 0.8987, 0.7522, 0.8984, 0.6895, 0.9072, 0.4176, 0.9072, 0.3547, 0.919, 0.3111, 0.919, 0.3724, 0.9244, 0.7801, 0.9244, 0.8531, 0.906, 0.811, 0.9177, 0.7845, 0.9132, 0.7031, 0.9132, 0.6402, 0.925, 0.6854, 0.925, 0.7467, 0.04529, 0.8333, 0.04529, 0.8993, 0.03332, 0.85, 0.03364, 0.7873, 0.2342, 0.6495, 0.2342, 0.7274, 0.2196, 0.6608, 0.2243, 0.5972, 0.4042, 0.9194, 0.404, 0.8876, 0.4261, 0.866, 0.4261, 0.8981, 0.4606, 0.8727, 0.4834, 0.8897, 0.4834, 0.919, 0.4604, 0.9017, 0.1193, 0.9072, 0.1416, 0.9199, 0.1416, 0.9478, 0.1193, 0.9349, 0.8569, 0.9318, 0.8792, 0.9403, 0.8792, 0.9668, 0.857, 0.9584, 0.1846, 0.9393, 0.2068, 0.9308, 0.2068, 0.9574, 0.1845, 0.9659, 0.9218, 0.4086, 0.944, 0.3957, 0.944, 0.4236, 0.9218, 0.4363, 0.4944, 0.8903, 0.5173, 0.873, 0.5173, 0.9023, 0.4946, 0.9193, 0.3847, 0.8873, 0.3847, 0.9194, 0.3626, 0.8978, 0.3628, 0.866, 0.5281, 0.8897, 0.5281, 0.9176, 0.5201, 0.9019, 0.5211, 0.873, 0.9366, 0.2673, 0.9369, 0.207, 0.9512, 0.2116, 0.9512, 0.2743, 0.945, 0.9399, 0.9448, 0.8786, 0.9591, 0.8812, 0.9591, 0.945, 0.7675, 0.9575, 0.7613, 0.9459, 0.7613, 0.9278, 0.7875, 0.9269, 0.7875, 0.9568, 0.9479, 0.5978, 0.9481, 0.5365, 0.9622, 0.5314, 0.9622, 0.5951, 0.9369, 0.1716, 0.9367, 0.1113, 0.9512, 0.1042, 0.9512, 0.1669, 0.2227, 0.9488, 0.2225, 0.8899, 0.2373, 0.8804, 0.2373, 0.9417, 0.994, 0.7081, 0.994, 0.7361, 0.987, 0.7528, 0.986, 0.7239, 0.08011, 0.9551, 0.08871, 0.9505, 0.08871, 0.977, 0.08394, 0.9798, 0.4282, 0.9633, 0.4321, 0.96, 0.4321, 0.9879, 0.4285, 0.9909, 0.3216, 0.8687, 0.3281, 0.8625, 0.3281, 0.8918, 0.3218, 0.8978, 0.5838, 0.8585, 0.5838, 0.7683, 0.611, 0.7686, 0.611, 0.8582, 0.7105, 0.9727, 0.7249, 0.9699, 0.7249, 0.9949, 0.7104, 0.9977, 0.516, 0.9725, 0.5302, 0.9676, 0.5302, 0.9937, 0.516, 0.9986, 0.9763, 0.08772, 0.991, 0.08056, 0.991, 0.108, 0.9764, 0.1151, 0.07688, 0.9742, 0.06223, 0.984, 0.06217, 0.9551, 0.07688, 0.9453, 0.8648, 0.9696, 0.8792, 0.9724, 0.8792, 0.9974, 0.8649, 0.9946, 0.9837, 0.5904, 0.9979, 0.5953, 0.9979, 0.6214, 0.9837, 0.6165, 0.9807, 0.9315, 0.9953, 0.9386, 0.9953, 0.966, 0.9806, 0.9589, 0.5276, 0.6361, 0.527, 0.3503, 0.5511, 0.3293, 0.5657, 0.3429, 0.5657, 0.6224, 0.5454, 0.6362, 0.07733, 0.8414, 0.07733, 0.8981, 0.05237, 0.8988, 0.05237, 0.8408, 0.1783, 0.8414, 0.1783, 0.8958, 0.1521, 0.8956, 0.1521, 0.8417, 0.4879, 0.8084, 0.4879, 0.8699, 0.4604, 0.8689, 0.4604, 0.8094, 0.0813, 0.7716, 0.0813, 0.838, 0.05237, 0.8377, 0.05237, 0.7719, 0.8252, 0.001391, 0.8252, 0.199, 0.8002, 0.1995, 0.8002, 0.01043, 0.5222, 0.3265, 0.5222, 0.001391, 0.5657, 0.001391, 0.5657, 0.3265, 0.4151, 0.3518, 0.4328, 0.01888, 0.4577, 0.001391, 0.4577, 0.3577, 0.3469, 0.9838, 0.3365, 0.9824, 0.3259, 0.9718, 0.3404, 0.9579, 0.3469, 0.9594, 0.9425, 0.8591, 0.9559, 0.8482, 0.9638, 0.848, 0.9638, 0.8742, 0.9583, 0.8758, 0.2687, 0.9484, 0.2686, 0.9128, 0.2931, 0.9134, 0.2931, 0.9489, 0.5231, 0.9577, 0.5231, 0.9395, 0.5294, 0.928, 0.5493, 0.9287, 0.5493, 0.9586, 0.8924, 0.4362, 0.8924, 0.3152, 0.8965, 0.3111, 0.9044, 0.3111, 0.9044, 0.4482, 0.7284, 0.949, 0.7285, 0.9134, 0.753, 0.9129, 0.753, 0.9485, 0.4651, 0.9911, 0.4638, 0.9793, 0.4798, 0.9673, 0.4798, 0.9977, 0.7875, 0.8812, 0.7875, 0.9241, 0.7646, 0.9222, 0.7634, 0.9192, 0.7697, 0.8889, 0.5086, 0.7683, 0.5189, 0.7744, 0.5189, 0.8641, 0.5086, 0.8702, 0.4944, 0.8625, 0.4944, 0.7759, 0.04934, 0.9673, 0.04934, 0.9976, 0.03332, 0.9856, 0.03463, 0.9738, 0.2369, 0.7033, 0.2369, 0.4238, 0.2597, 0.4044, 0.2597, 0.7306, 0.6427, 0.9634, 0.6427, 0.9811, 0.6369, 0.9717, 0.64, 0.9358, 0.9367, 0.1954, 0.9371, 0.188, 0.9643, 0.1744, 0.9643, 0.1981, 0.937, 0.2872, 0.9366, 0.2798, 0.9642, 0.2771, 0.9642, 0.3008, 0.3875, 0.8845, 0.3875, 0.8238, 0.3951, 0.7944, 0.3951, 0.9139, 0.008239, 0.9404, 0.008239, 0.9581, 0.005504, 0.9857, 0.002451, 0.9498, 0.7222, 0.2395, 0.7222, 0.2617, 0.7146, 0.2697, 0.7146, 0.2315, 0.6861, 0.7683, 0.6989, 0.7736, 0.6989, 0.8827, 0.6861, 0.8881, 0.8609, 0.8434, 0.8609, 0.8, 0.8804, 0.7784, 0.8804, 0.865, 0.9453, 0.4634, 0.9453, 0.5068, 0.9324, 0.5286, 0.9324, 0.4416, 0.4355, 0.7046, 0.4356, 0.3795, 0.4577, 0.3605, 0.4577, 0.7168, 0.6763, 0.6484, 0.6761, 0.3232, 0.6983, 0.3111, 0.6983, 0.6674, 0.2568, 0.9716, 0.2568, 0.9939, 0.2448, 0.9815, 0.2435, 0.9786, 0.7282, 0.7117, 0.7505, 0.7068, 0.7505, 0.7215, 0.106, 0.8149, 0.09797, 0.7465, 0.1118, 0.6885, 0.1118, 0.837, 0.8633, 0.0919, 0.8718, 0.02346, 0.8771, 0.001391, 0.8771, 0.1499, 0.333, 0.8167, 0.3313, 0.6796, 0.3358, 0.6675, 0.3558, 0.6512, 0.3558, 0.8212, 0.8179, 0.7939, 0.8134, 0.7817, 0.8152, 0.6446, 0.838, 0.6402, 0.838, 0.8101, 0.8806, 0.2946, 0.8808, 0.1735, 0.8925, 0.1527, 0.8925, 0.2984, 0.7267, 0.606, 0.7345, 0.3227, 0.7469, 0.3111, 0.7469, 0.6187, 0.8836, 0.7732, 0.8836, 0.6522, 0.8956, 0.6402, 0.8956, 0.7773, 0.8878, 0.7773, 0.7575, 0.6071, 0.7496, 0.3238, 0.7698, 0.3111, 0.7698, 0.6187, 0.88, 0.1263, 0.8799, 0.0052, 0.8917, 0.001391, 0.8917, 0.1471, 0.9327, 0.2987, 0.9182, 0.3077, 0.9198, 0.292, 0.9327, 0.2908, 0.9671, 0.1812, 0.9816, 0.1902, 0.9816, 0.1981, 0.9687, 0.1969, 0.6906, 0.9325, 0.6663, 0.9328, 0.6661, 0.9178, 0.6906, 0.8909, 0.8115, 0.8879, 0.8358, 0.8882, 0.8358, 0.9298, 0.8113, 0.9029, 0.7443, 0.9572, 0.7443, 0.986, 0.7286, 0.9807, 0.7284, 0.9518, 0.5493, 0.9652, 0.5493, 0.9925, 0.5338, 0.9887, 0.5337, 0.9613, 0.9972, 0.444, 0.9972, 0.4701, 0.9818, 0.4674, 0.9818, 0.4413, 0.9959, 0.9703, 0.9959, 0.9953, 0.9807, 0.9938, 0.9806, 0.9688, 0.2068, 0.9686, 0.2068, 0.9936, 0.1915, 0.9951, 0.1915, 0.9701, 0.5133, 0.9676, 0.5133, 0.9937, 0.4978, 0.9963, 0.4978, 0.9702, 0.9974, 0.4728, 0.9974, 0.5002, 0.9818, 0.504, 0.9819, 0.4766, 0.634, 0.9524, 0.634, 0.9812, 0.6182, 0.9866, 0.6183, 0.9577, 0.9634, 0.4416, 0.9634, 0.504, 0.9484, 0.504, 0.9481, 0.4431, 0.5685, 0.5972, 0.5952, 0.3092, 0.6101, 0.3007, 0.6101, 0.597, 0.0486, 0.9021, 0.0486, 0.9645, 0.03332, 0.9631, 0.03359, 0.9021, 0.5952, 0.2894, 0.5685, 0.001391, 0.6101, 0.001521, 0.6101, 0.2979, 0.8539, 0.8933, 0.8539, 0.9532, 0.8385, 0.956, 0.8386, 0.8947, 0.9553, 0.00565, 0.9553, 0.06465, 0.9397, 0.06845, 0.9398, 0.008132, 0.7904, 0.9488, 0.7903, 0.8912, 0.806, 0.8859, 0.806, 0.9449, 0.3312, 0.9499, 0.3313, 0.8923, 0.3469, 0.8962, 0.3469, 0.9551, 0.9555, 0.3149, 0.9555, 0.3739, 0.94, 0.3714, 0.9399, 0.3111, 0.9579, 0.7829, 0.9579, 0.8428, 0.9425, 0.8415, 0.9425, 0.7801, 0.9591, 0.958, 0.9591, 0.99, 0.9503, 0.9757, 0.9508, 0.9478, 0.4866, 0.9883, 0.4861, 0.9604, 0.495, 0.9462, 0.495, 0.9782, 0.7267, 0.6372, 0.7267, 0.6226, 0.751, 0.6223, 0.751, 0.6373, 0.1338, 0.6885, 0.1493, 0.7105, 0.1493, 0.7578, 0.1338, 0.7798, 0.1146, 0.7776, 0.1146, 0.6907, 0.2464, 0.9203, 0.2401, 0.89, 0.2413, 0.8871, 0.2642, 0.8851, 0.2642, 0.928, 0.7611, 0.2442, 0.7611, 0.2315, 0.7671, 0.2316, 0.7671, 0.2442, 0.7538, 0.6349, 0.7538, 0.6223, 0.7598, 0.6223, 0.7598, 0.6348, 0.954, 0.7737, 0.954, 0.7081, 0.9676, 0.7089, 0.9676, 0.7729, 0.4502, 0.8731, 0.4502, 0.9394, 0.4355, 0.9213, 0.4361, 0.8578, 0.8766, 0.2856, 0.8766, 0.3079, 0.8633, 0.301, 0.8646, 0.2981, 0.6883, 0.9846, 0.6883, 0.9575, 0.7011, 0.9356, 0.7011, 0.965, 0.903, 0.2042, 0.9026, 0.1328, 0.9155, 0.1042, 0.9155, 0.1821, 0.2852, 0.3789, 0.2876, 0.306, 0.3044, 0.2804, 0.3044, 0.3903, 0.4297, 0.582, 0.4297, 0.6484, 0.2736, 0.6388, 0.2736, 0.5915, 0.367, 0.5041, 0.367, 0.5655, 0.3022, 0.5677, 0.3022, 0.5019, 0.7267, 0.3058, 0.7267, 0.2513, 0.7929, 0.2488, 0.7929, 0.3083, 0.4261, 0.7349, 0.4261, 0.7916, 0.3586, 0.7902, 0.3586, 0.7363, 0.7011, 0.7041, 0.7011, 0.64, 0.7624, 0.6431, 0.7624, 0.701, 0.9026, 0.2783, 0.903, 0.207, 0.9155, 0.2289, 0.9155, 0.3068, 0.1493, 0.864, 0.1493, 0.9044, 0.1215, 0.8772, 0.1193, 0.8644, 0.07688, 0.9425, 0.05237, 0.9104, 0.07688, 0.9016, 0.975, 0.3382, 0.9751, 0.3111, 0.9878, 0.3306, 0.9878, 0.36, 0.9828, 0.6724, 0.9717, 0.6977, 0.9713, 0.6664, 0.9828, 0.6402, 0.9833, 0.1498, 0.9722, 0.1755, 0.9722, 0.1438, 0.9833, 0.1179, 0.9774, 0.4363, 0.965, 0.4106, 0.9651, 0.38, 0.9774, 0.4054, 0.9721, 0.00565, 0.9832, 0.03134, 0.9832, 0.06336, 0.9721, 0.03748, 0.9717, 0.207, 0.9827, 0.2323, 0.9827, 0.2646, 0.9713, 0.2384, 0.9245, 0.1014, 0.9244, 0.03488, 0.937, 0.00565, 0.937, 0.07166, 0.965, 0.5571, 0.9774, 0.5314, 0.9774, 0.5622, 0.9651, 0.5876, 0.01287, 0.8688, 0.01287, 0.9376, 0.005416, 0.9264, 0.001601, 0.8855, 0.611, 0.8613, 0.611, 0.9016, 0.5809, 0.9012, 0.5831, 0.8885, 0.9693, 0.00565, 0.9693, 0.07462, 0.958, 0.05823, 0.9616, 0.01715, 0.3228, 0.9416, 0.2965, 0.936, 0.308, 0.9073, 0.3228, 0.9052, 0.5809, 0.9101, 0.6072, 0.9044, 0.6072, 0.9409, 0.5924, 0.9388, 0.8609, 0.9223, 0.8613, 0.8678, 0.8792, 0.8777, 0.8792, 0.929, 0.1034, 0.6795, 0.09738, 0.6795, 0.09738, 0.6601, 0.1034, 0.6599, 0.9627, 0.5248, 0.9494, 0.5216, 0.9481, 0.5068, 0.9627, 0.5098, 0.9155, 0.6203, 0.9287, 0.617, 0.9287, 0.6322, 0.9142, 0.6353, 0.8397, 0.9942, 0.8391, 0.9692, 0.8539, 0.9588, 0.8539, 0.9859, 0.1633, 0.9845, 0.163, 0.9583, 0.1783, 0.9424, 0.1783, 0.97, 0.5523, 0.9851, 0.5521, 0.9576, 0.5675, 0.9407, 0.5675, 0.9686, 0.965, 0.6348, 0.965, 0.6059, 0.9809, 0.5904, 0.9809, 0.619, 0.9619, 0.9604, 0.9619, 0.9315, 0.9778, 0.9473, 0.9778, 0.9759, 0.906, 0.968, 0.9061, 0.9404, 0.9214, 0.957, 0.9214, 0.985, 0.4355, 0.9683, 0.4358, 0.9422, 0.4508, 0.9568, 0.4508, 0.9844, 0.9713, 0.2923, 0.9718, 0.2674, 0.9862, 0.2758, 0.9862, 0.3029, 0.6189, 0.9496, 0.6182, 0.8881, 0.6329, 0.8809, 0.6329, 0.9445, 0.01566, 0.9302, 0.01638, 0.8688, 0.03053, 0.874, 0.03053, 0.9376, 0.5824, 0.9709, 0.5809, 0.9448, 0.5959, 0.9437, 0.5959, 0.9848, 0.1451, 0.9823, 0.1466, 0.9562, 0.1602, 0.9424, 0.1602, 0.9836, 0.9218, 0.3786, 0.9222, 0.3111, 0.9372, 0.3216, 0.9372, 0.393, 0.9142, 0.5977, 0.9144, 0.5314, 0.9295, 0.5477, 0.9295, 0.6142, 0.9182, 0.2718, 0.9183, 0.207, 0.9338, 0.2239, 0.9338, 0.288, 0.9184, 0.1852, 0.9183, 0.1203, 0.9339, 0.1042, 0.9339, 0.1684, 0.9146, 0.5286, 0.9144, 0.4623, 0.9296, 0.4458, 0.9296, 0.5123, 0.9064, 0.9377, 0.906, 0.8701, 0.9213, 0.8559, 0.9213, 0.9273, 0.8581, 0.6402, 0.8581, 0.7966, 0.842, 0.7639, 0.8408, 0.6541, 0.8106, 0.6276, 0.8106, 0.7841, 0.7933, 0.7702, 0.7945, 0.6604, 0.4978, 0.9648, 0.4983, 0.9259, 0.5173, 0.9221, 0.5173, 0.9588, 0.4643, 0.9607, 0.4638, 0.9218, 0.4834, 0.9278, 0.4834, 0.9645, 0.9621, 0.6006, 0.9621, 0.6373, 0.9479, 0.632, 0.9502, 0.6076, 0.8841, 0.923, 0.8836, 0.8685, 0.902, 0.8618, 0.902, 0.913, 0.9402, 0.755, 0.9462, 0.7551, 0.9462, 0.7746, 0.9402, 0.7745, 0.9832, 0.7626, 0.9704, 0.761, 0.9705, 0.7085, 0.9832, 0.7081, 0.9662, 0.4511, 0.979, 0.4495, 0.979, 0.504, 0.9663, 0.5036, 0.9482, 0.4302, 0.9468, 0.3826, 0.9622, 0.3851, 0.9622, 0.4363, 0.4529, 0.8959, 0.4529, 0.8578, 0.4575, 0.8578, 0.4575, 0.8959, 0.61, 0.9405, 0.61, 0.9045, 0.6146, 0.9044, 0.6146, 0.9403, 0.9619, 0.8786, 0.9762, 0.8819, 0.9762, 0.9287, 0.9619, 0.9262, 0.9892, 0.3998, 0.9892, 0.3637, 0.9938, 0.364, 0.9938, 0.3998, 0.9694, 0.1179, 0.9694, 0.1692, 0.954, 0.1716, 0.9554, 0.124, 0.986, 0.1856, 0.9895, 0.1179, 0.9904, 0.1226, 0.9904, 0.1865, 0.9512, 0.6402, 0.9512, 0.7505, 0.9466, 0.7512, 0.9434, 0.6863, 0.9774, 0.5068, 0.9774, 0.5275, 0.9728, 0.5274, 0.9728, 0.5068, 0.8877, 0.9291, 0.902, 0.9257, 0.902, 0.9733, 0.8857, 0.9742, 0.97, 0.5068, 0.97, 0.5274, 0.9654, 0.5275, 0.9654, 0.5068, 0.3992, 0.9722, 0.3992, 0.9969, 0.3885, 0.9864, 0.3875, 0.9746, 0.3743, 0.9722, 0.3743, 0.9969, 0.3626, 0.9945, 0.3636, 0.9827, 0.2396, 0.9572, 0.2396, 0.9849, 0.2229, 0.9793, 0.2225, 0.9516, 0.8074, 0.9516, 0.8074, 0.9793, 0.7903, 0.9849, 0.7906, 0.9572, 0.9277, 0.9752, 0.9271, 0.9498, 0.9468, 0.9545, 0.9468, 0.9794, 0.01109, 0.968, 0.01102, 0.9404, 0.03053, 0.9494, 0.03053, 0.9771, 0.6855, 0.946, 0.6855, 0.975, 0.6661, 0.9647, 0.6661, 0.9356, 0.09244, 0.9441, 0.09248, 0.9138, 0.1118, 0.9269, 0.1118, 0.9575, 0.7725, 0.246, 0.7724, 0.2157, 0.7918, 0.2022, 0.7918, 0.2329, 0.8358, 0.9326, 0.8358, 0.9615, 0.8164, 0.972, 0.8163, 0.9429, 0.954, 0.1151, 0.9541, 0.08751, 0.9735, 0.07844, 0.9735, 0.1061, 0.1193, 0.9801, 0.1198, 0.9548, 0.1389, 0.9506, 0.1389, 0.9755, 0.9114, 0.536, 0.9114, 0.6038, 0.8935, 0.6013, 0.8924, 0.5314, 0.9216, 0.02903, 0.9216, 0.09678, 0.9026, 0.1014, 0.9037, 0.03155, 0.7937, 0.6248, 0.793, 0.3124, 0.8106, 0.3111, 0.8106, 0.5901, 0.7726, 0.6235, 0.7733, 0.3111, 0.7902, 0.3458, 0.7902, 0.6248, 0.9032, 0.7801, 0.9032, 0.8487, 0.8838, 0.859, 0.8836, 0.7932, 0.2405, 0.8823, 0.2401, 0.811, 0.2595, 0.8018, 0.2595, 0.8713, 0.9116, 0.451, 0.9116, 0.5221, 0.8924, 0.5286, 0.8924, 0.4606, 0.8577, 0.8194, 0.8577, 0.8905, 0.8385, 0.8809, 0.8386, 0.8129, 0.7903, 0.8739, 0.7906, 0.8026, 0.8097, 0.8136, 0.8097, 0.8832, 0.2931, 0.8415, 0.2931, 0.9101, 0.2736, 0.8969, 0.2737, 0.8312, 0.2437, 0.955, 0.2435, 0.9308, 0.2642, 0.9417, 0.2642, 0.9689, 0.7042, 0.9672, 0.7044, 0.9429, 0.7249, 0.9291, 0.7249, 0.9563, 0.2801, 0.4016, 0.001391, 0.3893, 0.001391, 0.2998, 0.2801, 0.2875, 0.1538, 0.9307, 0.1783, 0.8986, 0.1783, 0.9396, 0.3558, 0.8895, 0.3312, 0.8567, 0.3558, 0.8239])
me_cube_005.materials.append(mat_buttoftheweapon)
me_cube_005.use_remesh_fix_poles = True
me_cube_005.use_remesh_preserve_attributes = False
me_cube_005.update()

# ---- objects
ob_buttoftheweapon = bpy.data.objects.new('ButtOfTheWeapon', me_cube_005)

# ---- transforms, parenting, visibility, modifiers, constraints
ob_buttoftheweapon.location = (0.06403, 0.001557, 0.00295)
ob_buttoftheweapon.scale = (1.361, 1.025, 1.154)
ob_buttoftheweapon.lineart.crease_threshold = 0.0

# ---- collection membership
col_collection.objects.link(ob_buttoftheweapon)

# ---- scene / render settings (as saved in the file)
scene.frame_start = 1; scene.frame_end = 250; scene.frame_set(4)
scene.render.engine = 'BLENDER_EEVEE_NEXT'
scene.cycles.use_denoising = False
scene.cycles.samples = 128
scene.cycles.sampling_pattern = 'TABULATED_SOBOL'
scene.cycles.use_adaptive_sampling = False
scene.cycles.use_light_tree = False
scene.view_settings.view_transform = 'Filmic'
bpy.context.view_layer.update()

# ---- added for rendering (the .blend has no active camera and no usable light): camera, sun
cam_auto = bpy.data.cameras.new('AutoCamera')
cam_auto.lens = 50.0
cam_auto.sensor_width = 36.0
cam_auto.clip_end = 1000.0
ob_auto_camera = bpy.data.objects.new('AutoCamera', cam_auto)
scene.collection.objects.link(ob_auto_camera)
ob_auto_camera.location = (0.873155, -0.733267, 0.452182)
ob_auto_camera.rotation_euler = (1.09748, -7.21219e-08, 0.694738)
scene.camera = ob_auto_camera
light_auto_sun = bpy.data.lights.new('AutoSun', 'SUN')
light_auto_sun.energy = 3.0
light_auto_sun.angle = 0.0523599
ob_auto_sun = bpy.data.objects.new('AutoSun', light_auto_sun)
scene.collection.objects.link(ob_auto_sun)
ob_auto_sun.rotation_euler = (0.872665, 0.174533, 0.523599)
bpy.context.view_layer.update()
